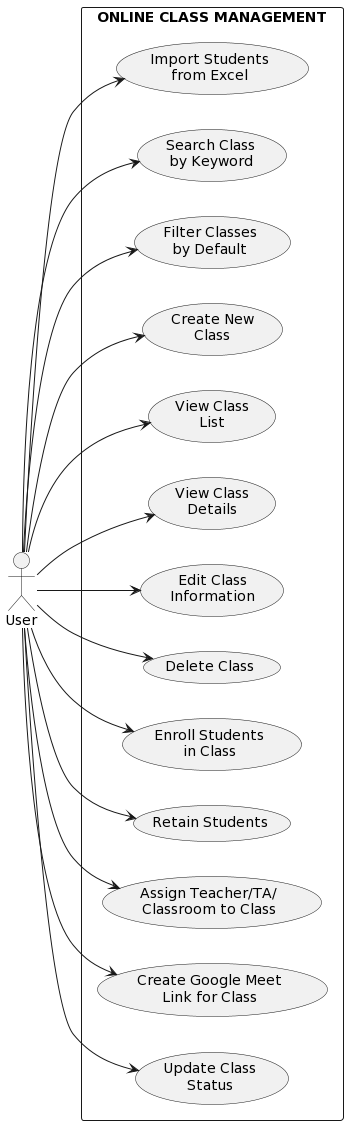

The diagram above was rendered by PlantUML. Its source (embedded in the PNG):
@startuml
left to right direction
!define ICONURL https://www.plantuml.com/g?icon=

actor "User" as User
rectangle "ONLINE CLASS MANAGEMENT" {
  usecase (Import Students\nfrom Excel) as Import
  usecase (Search Class\nby Keyword) as Search
  usecase (Filter Classes\nby Default) as Filter
  usecase (Create New\nClass) as Create
  usecase (View Class\nList) as ViewList
  usecase (View Class\nDetails) as ViewDetails
  usecase (Edit Class\nInformation) as Edit
  usecase (Delete Class) as Delete
  usecase (Enroll Students\nin Class) as Enroll
  usecase (Retain Students) as Retain
  usecase (Assign Teacher/TA/\nClassroom to Class) as Assign
  usecase (Create Google Meet\nLink for Class) as CreateMeet
  usecase (Update Class\nStatus) as UpdateStatus
}

User --> Import 
User --> Search 
User --> Filter 
User --> Create 
User --> ViewList 
User --> ViewDetails
User --> Edit
User --> Delete
User --> Enroll 
User --> Retain 
User --> Assign
User --> CreateMeet 
User --> UpdateStatus
@enduml